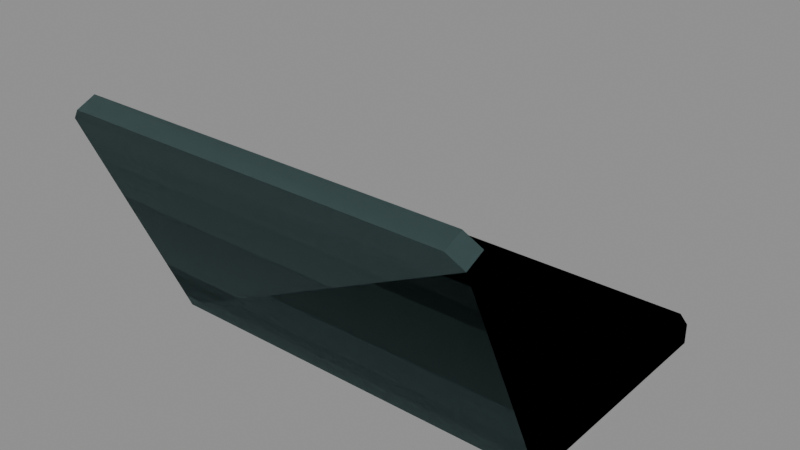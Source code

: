# Source: Prototype.blend  (saved by Blender 4.5.92; exported with 4.5.12 LTS)
import bpy
from mathutils import Matrix  # noqa: F401  (used for matrix-valued properties, if any)

bpy.ops.wm.read_factory_settings(use_empty=True)
scene = bpy.context.scene
scene.name = 'Scene'

# ---- collections
col_ph_laptop_alt = bpy.data.collections.new('ph_laptop_alt'); scene.collection.children.link(col_ph_laptop_alt)

# ---- materials (node trees are filled in below, after node groups)
mat_metaldark = bpy.data.materials.new('metalDark')
mat_metaldark.diffuse_color = (0.07, 0.12, 0.12, 1.0)
mat_metaldark.roughness = 1.0
mat_metal = bpy.data.materials.new('metal')
mat_metal.diffuse_color = (0.52, 0.65, 0.68, 1.0)
mat_metal.roughness = 1.0
mat_metalmedium = bpy.data.materials.new('metalMedium')
mat_metalmedium.diffuse_color = (0.11, 0.19, 0.19, 1.0)
mat_metalmedium.roughness = 1.0

# ---- material node trees
mat_metaldark.use_nodes = True; mat_metaldark.node_tree.nodes.clear()
_N = mat_metaldark.node_tree.nodes; _L = mat_metaldark.node_tree.links
n0 = _N.new('ShaderNodeBsdfPrincipled'); n0.name = 'Principled BSDF'; n0.location = (0, 300)
n0.inputs[0].default_value = (0.07, 0.12, 0.12, 1.0)
n0.inputs[2].default_value = 1.0
n1 = _N.new('ShaderNodeOutputMaterial'); n1.name = 'Material Output'; n1.location = (300, 300)
_L.new(n0.outputs[0], n1.inputs[0])
n1.is_active_output = True
mat_metal.use_nodes = True; mat_metal.node_tree.nodes.clear()
_N = mat_metal.node_tree.nodes; _L = mat_metal.node_tree.links
n0 = _N.new('ShaderNodeBsdfPrincipled'); n0.name = 'Principled BSDF'; n0.location = (0, 300)
n0.inputs[0].default_value = (0.52, 0.65, 0.68, 1.0)
n0.inputs[2].default_value = 1.0
n1 = _N.new('ShaderNodeOutputMaterial'); n1.name = 'Material Output'; n1.location = (300, 300)
_L.new(n0.outputs[0], n1.inputs[0])
n1.is_active_output = True
mat_metalmedium.use_nodes = True; mat_metalmedium.node_tree.nodes.clear()
_N = mat_metalmedium.node_tree.nodes; _L = mat_metalmedium.node_tree.links
n0 = _N.new('ShaderNodeBsdfPrincipled'); n0.name = 'Principled BSDF'; n0.location = (0, 300)
n0.inputs[0].default_value = (0.11, 0.19, 0.19, 1.0)
n0.inputs[2].default_value = 1.0
n1 = _N.new('ShaderNodeOutputMaterial'); n1.name = 'Material Output'; n1.location = (300, 300)
_L.new(n0.outputs[0], n1.inputs[0])
n1.is_active_output = True

# ---- meshes
me_laptop_2 = bpy.data.meshes.new('laptop_2')
me_laptop_2.from_pydata([(0.132, 0.1112, 0.0), (0.132, -0.05006, 0.0), (-0.132, -0.05006, 0.0), (0.1232, 0.12, 0.0), (-0.1232, 0.12, 0.0), (-0.132, 0.1112, 0.0), (0.132, 0.1112, 0.0), (0.1232, 0.12, 0.0), (0.1232, 0.12, 0.0132), (0.132, 0.1112, 0.0132), (-0.1232, 0.12, 0.0), (-0.132, 0.1112, 0.0), (-0.132, 0.1112, 0.0132), (-0.1232, 0.12, 0.0132), (0.1232, 0.12, 0.0), (-0.1232, 0.12, 0.0), (-0.1232, 0.12, 0.0132), (0.1232, 0.12, 0.0132), (0.132, -0.1164, 0.1484), (0.132, -0.1044, 0.1538), (0.1232, -0.108, 0.1618), (0.1232, -0.12, 0.1564), (-0.1143, -0.04875, 0.02939), (0.132, -0.04151, 0.0132), (-0.132, -0.04151, 0.0132), (-0.132, -0.1044, 0.1538), (-0.1143, -0.1007, 0.1456), (0.1143, -0.1007, 0.1456), (0.1143, -0.04875, 0.02939), (0.132, -0.1044, 0.1538), (-0.1232, -0.108, 0.1618), (0.1232, -0.108, 0.1618), (0.132, 0.1112, 0.0), (0.132, 0.1112, 0.0132), (0.132, -0.04151, 0.0132), (0.132, -0.05006, 0.0), (0.132, -0.1044, 0.1538), (0.132, -0.1164, 0.1484), (-0.1232, -0.108, 0.1618), (-0.132, -0.1044, 0.1538), (-0.132, -0.1164, 0.1484), (-0.1232, -0.12, 0.1564), (0.1232, -0.12, 0.1564), (0.1232, -0.108, 0.1618), (-0.1232, -0.108, 0.1618), (-0.1232, -0.12, 0.1564), (-0.132, -0.05006, 0.0), (0.132, -0.05006, 0.0), (0.132, -0.1164, 0.1484), (-0.132, -0.1164, 0.1484), (0.1232, -0.12, 0.1564), (-0.1232, -0.12, 0.1564), (0.05211, 0.101, 0.0132), (0.1063, 0.05177, 0.0132), (0.1232, 0.12, 0.0132), (-0.1232, 0.12, 0.0132), (0.003713, 0.101, 0.0132), (0.003713, 0.07457, 0.0132), (-0.0454, 0.05177, 0.0132), (-0.0584, 0.05177, 0.0132), (-0.0454, -0.01831, 0.0132), (-0.1103, 0.05177, 0.0132), (-0.1103, -0.01831, 0.0132), (0.1063, -0.01831, 0.0132), (0.132, -0.04151, 0.0132), (0.132, 0.1112, 0.0132), (-0.132, -0.04151, 0.0132), (-0.0584, -0.01831, 0.0132), (-0.132, 0.1112, 0.0132), (0.05211, 0.07457, 0.0132), (-0.132, 0.1112, 0.0132), (-0.132, 0.1112, 0.0), (-0.132, -0.05006, 0.0), (-0.132, -0.04151, 0.0132), (-0.132, -0.1044, 0.1538), (-0.132, -0.1164, 0.1484), (0.1143, -0.04875, 0.02939), (-0.1143, -0.04875, 0.02939), (-0.1143, -0.1007, 0.1456), (0.1143, -0.1007, 0.1456), (0.05211, 0.07457, 0.0132), (0.05211, 0.101, 0.0132), (0.003713, 0.101, 0.0132), (0.003713, 0.07457, 0.0132), (0.1063, -0.01831, 0.0132), (0.1063, 0.05177, 0.0132), (-0.0454, 0.05177, 0.0132), (-0.0454, -0.01831, 0.0132), (-0.0584, -0.01831, 0.0132), (-0.0584, 0.05177, 0.0132), (-0.1103, 0.05177, 0.0132), (-0.1103, -0.01831, 0.0132), (0.05211, 0.07457, 0.0132), (0.05211, 0.101, 0.0132), (0.003713, 0.101, 0.0132), (0.003713, 0.07457, 0.0132), (0.1063, -0.01831, 0.0132), (0.1063, 0.05177, 0.0132), (-0.0454, 0.05177, 0.0132), (-0.0454, -0.01831, 0.0132), (-0.0584, -0.01831, 0.0132), (-0.0584, 0.05177, 0.0132), (-0.1103, 0.05177, 0.0132), (-0.1103, -0.01831, 0.0132), (0.132, 0.1112, 0.0), (0.132, -0.05006, 0.0), (-0.132, -0.05006, 0.0), (0.1232, 0.12, 0.0), (-0.1232, 0.12, 0.0), (-0.132, 0.1112, 0.0), (0.132, 0.1112, 0.0), (0.1232, 0.12, 0.0), (0.1232, 0.12, 0.0132), (0.132, 0.1112, 0.0132), (-0.1232, 0.12, 0.0), (-0.132, 0.1112, 0.0), (-0.132, 0.1112, 0.0132), (-0.1232, 0.12, 0.0132), (0.1232, 0.12, 0.0), (-0.1232, 0.12, 0.0), (-0.1232, 0.12, 0.0132), (0.1232, 0.12, 0.0132), (0.132, -0.1164, 0.1484), (0.132, -0.1044, 0.1538), (0.1232, -0.108, 0.1618), (0.1232, -0.12, 0.1564), (-0.1143, -0.04875, 0.02939), (0.132, -0.04151, 0.0132), (-0.132, -0.04151, 0.0132), (-0.132, -0.1044, 0.1538), (-0.1143, -0.1007, 0.1456), (0.1143, -0.1007, 0.1456), (0.1143, -0.04875, 0.02939), (0.132, -0.1044, 0.1538), (-0.1232, -0.108, 0.1618), (0.1232, -0.108, 0.1618), (0.132, 0.1112, 0.0), (0.132, 0.1112, 0.0132), (0.132, -0.04151, 0.0132), (0.132, -0.05006, 0.0), (0.132, -0.1044, 0.1538), (0.132, -0.1164, 0.1484), (-0.1232, -0.108, 0.1618), (-0.132, -0.1044, 0.1538), (-0.132, -0.1164, 0.1484), (-0.1232, -0.12, 0.1564), (0.1232, -0.12, 0.1564), (0.1232, -0.108, 0.1618), (-0.1232, -0.108, 0.1618), (-0.1232, -0.12, 0.1564), (-0.132, -0.05006, 0.0), (0.132, -0.05006, 0.0), (0.132, -0.1164, 0.1484), (-0.132, -0.1164, 0.1484), (0.1232, -0.12, 0.1564), (-0.1232, -0.12, 0.1564), (0.05211, 0.101, 0.0132), (0.1063, 0.05177, 0.0132), (0.1232, 0.12, 0.0132), (-0.1232, 0.12, 0.0132), (0.003713, 0.101, 0.0132), (0.003713, 0.07457, 0.0132), (-0.0454, 0.05177, 0.0132), (-0.0584, 0.05177, 0.0132), (-0.0454, -0.01831, 0.0132), (-0.1103, 0.05177, 0.0132), (-0.1103, -0.01831, 0.0132), (0.1063, -0.01831, 0.0132), (0.132, -0.04151, 0.0132), (0.132, 0.1112, 0.0132), (-0.132, -0.04151, 0.0132), (-0.0584, -0.01831, 0.0132), (-0.132, 0.1112, 0.0132), (0.05211, 0.07457, 0.0132), (-0.132, 0.1112, 0.0132), (-0.132, 0.1112, 0.0), (-0.132, -0.05006, 0.0), (-0.132, -0.04151, 0.0132), (-0.132, -0.1044, 0.1538), (-0.132, -0.1164, 0.1484), (0.1143, -0.04875, 0.02939), (-0.1143, -0.04875, 0.02939), (-0.1143, -0.1007, 0.1456), (0.1143, -0.1007, 0.1456)], [], [(0, 1, 2), (2, 3, 0), (2, 4, 3), (2, 5, 4), (6, 7, 8), (8, 9, 6), (10, 11, 12), (12, 13, 10), (14, 15, 16), (16, 17, 14), (18, 19, 20), (20, 21, 18), (22, 23, 24), (24, 25, 22), (25, 26, 22), (25, 27, 26), (23, 22, 28), (28, 29, 23), (28, 27, 29), (27, 25, 29), (25, 30, 29), (30, 31, 29), (32, 33, 34), (34, 35, 32), (34, 36, 35), (36, 37, 35), (38, 39, 40), (40, 41, 38), (42, 43, 44), (44, 45, 42), (46, 47, 48), (48, 49, 46), (48, 50, 49), (50, 51, 49), (52, 53, 54), (54, 55, 52), (55, 56, 52), (55, 57, 56), (55, 58, 57), (55, 59, 58), (59, 60, 58), (55, 61, 59), (55, 62, 61), (54, 53, 63), (54, 63, 64), (64, 65, 54), (63, 66, 64), (63, 60, 66), (62, 55, 66), (60, 67, 66), (60, 59, 67), (67, 62, 66), (55, 68, 66), (69, 57, 58), (69, 58, 53), (53, 52, 69), (70, 71, 72), (72, 73, 70), (72, 74, 73), (72, 75, 74), (76, 77, 78), (78, 79, 76), (80, 81, 82), (82, 83, 80), (84, 85, 86), (86, 87, 84), (88, 89, 90), (90, 91, 88), (92, 93, 94), (94, 95, 92), (96, 97, 98), (98, 99, 96), (100, 101, 102), (102, 103, 100), (104, 105, 106), (106, 107, 104), (106, 108, 107), (106, 109, 108), (110, 111, 112), (112, 113, 110), (114, 115, 116), (116, 117, 114), (118, 119, 120), (120, 121, 118), (122, 123, 124), (124, 125, 122), (126, 127, 128), (128, 129, 126), (129, 130, 126), (129, 131, 130), (127, 126, 132), (132, 133, 127), (132, 131, 133), (131, 129, 133), (129, 134, 133), (134, 135, 133), (136, 137, 138), (138, 139, 136), (138, 140, 139), (140, 141, 139), (142, 143, 144), (144, 145, 142), (146, 147, 148), (148, 149, 146), (150, 151, 152), (152, 153, 150), (152, 154, 153), (154, 155, 153), (156, 157, 158), (158, 159, 156), (159, 160, 156), (159, 161, 160), (159, 162, 161), (159, 163, 162), (163, 164, 162), (159, 165, 163), (159, 166, 165), (158, 157, 167), (158, 167, 168), (168, 169, 158), (167, 170, 168), (167, 164, 170), (166, 159, 170), (164, 171, 170), (164, 163, 171), (171, 166, 170), (159, 172, 170), (173, 161, 162), (173, 162, 157), (157, 156, 173), (174, 175, 176), (176, 177, 174), (176, 178, 177), (176, 179, 178), (180, 181, 182), (182, 183, 180)])
me_laptop_2.polygons.foreach_set('use_smooth', [True] * 136)
me_laptop_2.polygons.foreach_set('material_index', [0, 0, 0, 0, 0, 0, 0, 0, 0, 0, 0, 0, 0, 0, 0, 0, 0, 0, 0, 0, 0, 0, 0, 0, 0, 0, 0, 0, 0, 0, 0, 0, 0, 0, 0, 0, 0, 0, 0, 0, 0, 0, 0, 0, 0, 0, 0, 0, 0, 0, 0, 0, 0, 0, 0, 0, 0, 0, 0, 0, 1, 1, 2, 2, 2, 2, 2, 2, 2, 2, 2, 2, 2, 2, 0, 0, 0, 0, 0, 0, 0, 0, 0, 0, 0, 0, 0, 0, 0, 0, 0, 0, 0, 0, 0, 0, 0, 0, 0, 0, 0, 0, 0, 0, 0, 0, 0, 0, 0, 0, 0, 0, 0, 0, 0, 0, 0, 0, 0, 0, 0, 0, 0, 0, 0, 0, 0, 0, 0, 0, 0, 0, 0, 0, 1, 1])
_uv = me_laptop_2.uv_layers.new(name='st')
_uv.uv.foreach_set('vector', [0.0, 0.7874, 0.0, 15.22, -23.62, 15.22, -23.62, 15.22, -0.7874, 0.0, 0.0, 0.7874, -23.62, 15.22, -22.83, 0.0, -0.7874, 0.0, -23.62, 15.22, -23.62, 0.7874, -22.83, 0.0, -0.5568, 0.0, 0.5568, 0.0, 0.5568, 1.181, 0.5568, 1.181, -0.5568, 1.181, -0.5568, 0.0, 16.15, 0.0, 17.26, 0.0, 17.26, 1.181, 17.26, 1.181, 16.15, 1.181, 16.15, 0.0, 0.7874, 0.0, 22.83, 0.0, 22.83, 1.181, 22.83, 1.181, 0.7874, 1.181, 0.7874, 0.0, -19.59, 4.978, -18.59, 5.609, -19.19, 6.551, -19.19, 6.551, -20.18, 5.919, -19.59, 4.978, 22.04, 8.567, 7.406e-17, 6.98, 23.62, 6.98, 23.62, 6.98, 23.62, 20.76, 22.04, 8.567, 23.62, 20.76, 22.04, 19.96, 22.04, 8.567, 23.62, 20.76, 1.587, 19.96, 22.04, 19.96, 7.406e-17, 6.98, 22.04, 8.567, 1.587, 8.567, 1.587, 8.567, 1.029e-16, 20.76, 7.406e-17, 6.98, 1.587, 8.567, 1.587, 19.96, 1.029e-16, 20.76, 1.587, 19.96, 23.62, 20.76, 1.029e-16, 20.76, 23.62, 20.76, 22.83, 21.55, 1.029e-16, 20.76, 22.83, 21.55, 0.7874, 21.55, 1.029e-16, 20.76, -0.7874, 0.0, -0.7874, 1.181, -14.45, 1.181, -14.45, 1.181, -15.22, 0.0, -0.7874, 0.0, -14.45, 1.181, -20.08, 13.76, -15.22, 0.0, -20.08, 13.76, -21.16, 13.28, -15.22, 0.0, 10.26, -7.565, 9.661, -8.506, 10.66, -9.138, 10.66, -9.138, 11.25, -8.197, 10.26, -7.565, -0.7874, -13.89, -0.7874, -12.71, -22.83, -12.71, -22.83, -12.71, -22.83, -13.89, -0.7874, -13.89, -23.62, 6.215, 1.05e-17, 6.215, 1.46e-17, 20.76, 1.46e-17, 20.76, -23.62, 20.76, -23.62, 6.215, 1.46e-17, 20.76, -0.7874, 21.55, -23.62, 20.76, -0.7874, 21.55, -22.83, 21.55, -23.62, 20.76, 7.148, 1.699, 2.296, 6.108, 0.7874, 0.0, 0.7874, 0.0, 22.83, 0.0, 7.148, 1.699, 22.83, 0.0, 11.48, 1.699, 7.148, 1.699, 22.83, 0.0, 11.48, 4.068, 11.48, 1.699, 22.83, 0.0, 15.87, 6.108, 11.48, 4.068, 22.83, 0.0, 17.04, 6.108, 15.87, 6.108, 17.04, 6.108, 15.87, 12.38, 15.87, 6.108, 22.83, 0.0, 21.68, 6.108, 17.04, 6.108, 22.83, 0.0, 21.68, 12.38, 21.68, 6.108, 0.7874, 0.0, 2.296, 6.108, 2.296, 12.38, 0.7874, 0.0, 2.296, 12.38, 1.15e-17, 14.45, 1.15e-17, 14.45, 1.15e-17, 0.7874, 0.7874, 0.0, 2.296, 12.38, 23.62, 14.45, 1.15e-17, 14.45, 2.296, 12.38, 15.87, 12.38, 23.62, 14.45, 21.68, 12.38, 22.83, 0.0, 23.62, 14.45, 15.87, 12.38, 17.04, 12.38, 23.62, 14.45, 15.87, 12.38, 17.04, 6.108, 17.04, 12.38, 17.04, 12.38, 21.68, 12.38, 23.62, 14.45, 22.83, 0.0, 23.62, 0.7874, 23.62, 14.45, 7.148, 4.068, 11.48, 4.068, 15.87, 6.108, 7.148, 4.068, 15.87, 6.108, 2.296, 6.108, 2.296, 6.108, 7.148, 1.699, 7.148, 4.068, 0.7874, 1.181, 0.7874, 0.0, 15.22, 0.0, 15.22, 0.0, 14.45, 1.181, 0.7874, 1.181, 15.22, 0.0, 20.08, 13.76, 14.45, 1.181, 15.22, 0.0, 21.16, 13.28, 20.08, 13.76, 1.587, 8.567, 22.04, 8.567, 22.04, 19.96, 22.04, 19.96, 1.587, 19.96, 1.587, 8.567, 7.148, 4.068, 7.148, 1.699, 11.48, 1.699, 11.48, 1.699, 11.48, 4.068, 7.148, 4.068, 2.296, 12.38, 2.296, 6.108, 15.87, 6.108, 15.87, 6.108, 15.87, 12.38, 2.296, 12.38, 17.04, 12.38, 17.04, 6.108, 21.68, 6.108, 21.68, 6.108, 21.68, 12.38, 17.04, 12.38, 7.148, 4.068, 7.148, 1.699, 11.48, 1.699, 11.48, 1.699, 11.48, 4.068, 7.148, 4.068, 2.296, 12.38, 2.296, 6.108, 15.87, 6.108, 15.87, 6.108, 15.87, 12.38, 2.296, 12.38, 17.04, 12.38, 17.04, 6.108, 21.68, 6.108, 21.68, 6.108, 21.68, 12.38, 17.04, 12.38, 0.0, 0.7874, 0.0, 15.22, -23.62, 15.22, -23.62, 15.22, -0.7874, 0.0, 0.0, 0.7874, -23.62, 15.22, -22.83, 0.0, -0.7874, 0.0, -23.62, 15.22, -23.62, 0.7874, -22.83, 0.0, -0.5568, 0.0, 0.5568, 0.0, 0.5568, 1.181, 0.5568, 1.181, -0.5568, 1.181, -0.5568, 0.0, 16.15, 0.0, 17.26, 0.0, 17.26, 1.181, 17.26, 1.181, 16.15, 1.181, 16.15, 0.0, 0.7874, 0.0, 22.83, 0.0, 22.83, 1.181, 22.83, 1.181, 0.7874, 1.181, 0.7874, 0.0, -19.59, 4.978, -18.59, 5.609, -19.19, 6.551, -19.19, 6.551, -20.18, 5.919, -19.59, 4.978, 22.04, 8.567, 7.406e-17, 6.98, 23.62, 6.98, 23.62, 6.98, 23.62, 20.76, 22.04, 8.567, 23.62, 20.76, 22.04, 19.96, 22.04, 8.567, 23.62, 20.76, 1.587, 19.96, 22.04, 19.96, 7.406e-17, 6.98, 22.04, 8.567, 1.587, 8.567, 1.587, 8.567, 1.029e-16, 20.76, 7.406e-17, 6.98, 1.587, 8.567, 1.587, 19.96, 1.029e-16, 20.76, 1.587, 19.96, 23.62, 20.76, 1.029e-16, 20.76, 23.62, 20.76, 22.83, 21.55, 1.029e-16, 20.76, 22.83, 21.55, 0.7874, 21.55, 1.029e-16, 20.76, -0.7874, 0.0, -0.7874, 1.181, -14.45, 1.181, -14.45, 1.181, -15.22, 0.0, -0.7874, 0.0, -14.45, 1.181, -20.08, 13.76, -15.22, 0.0, -20.08, 13.76, -21.16, 13.28, -15.22, 0.0, 10.26, -7.565, 9.661, -8.506, 10.66, -9.138, 10.66, -9.138, 11.25, -8.197, 10.26, -7.565, -0.7874, -13.89, -0.7874, -12.71, -22.83, -12.71, -22.83, -12.71, -22.83, -13.89, -0.7874, -13.89, -23.62, 6.215, 1.05e-17, 6.215, 1.46e-17, 20.76, 1.46e-17, 20.76, -23.62, 20.76, -23.62, 6.215, 1.46e-17, 20.76, -0.7874, 21.55, -23.62, 20.76, -0.7874, 21.55, -22.83, 21.55, -23.62, 20.76, 7.148, 1.699, 2.296, 6.108, 0.7874, 0.0, 0.7874, 0.0, 22.83, 0.0, 7.148, 1.699, 22.83, 0.0, 11.48, 1.699, 7.148, 1.699, 22.83, 0.0, 11.48, 4.068, 11.48, 1.699, 22.83, 0.0, 15.87, 6.108, 11.48, 4.068, 22.83, 0.0, 17.04, 6.108, 15.87, 6.108, 17.04, 6.108, 15.87, 12.38, 15.87, 6.108, 22.83, 0.0, 21.68, 6.108, 17.04, 6.108, 22.83, 0.0, 21.68, 12.38, 21.68, 6.108, 0.7874, 0.0, 2.296, 6.108, 2.296, 12.38, 0.7874, 0.0, 2.296, 12.38, 1.15e-17, 14.45, 1.15e-17, 14.45, 1.15e-17, 0.7874, 0.7874, 0.0, 2.296, 12.38, 23.62, 14.45, 1.15e-17, 14.45, 2.296, 12.38, 15.87, 12.38, 23.62, 14.45, 21.68, 12.38, 22.83, 0.0, 23.62, 14.45, 15.87, 12.38, 17.04, 12.38, 23.62, 14.45, 15.87, 12.38, 17.04, 6.108, 17.04, 12.38, 17.04, 12.38, 21.68, 12.38, 23.62, 14.45, 22.83, 0.0, 23.62, 0.7874, 23.62, 14.45, 7.148, 4.068, 11.48, 4.068, 15.87, 6.108, 7.148, 4.068, 15.87, 6.108, 2.296, 6.108, 2.296, 6.108, 7.148, 1.699, 7.148, 4.068, 0.7874, 1.181, 0.7874, 0.0, 15.22, 0.0, 15.22, 0.0, 14.45, 1.181, 0.7874, 1.181, 15.22, 0.0, 20.08, 13.76, 14.45, 1.181, 15.22, 0.0, 21.16, 13.28, 20.08, 13.76, 1.587, 8.567, 22.04, 8.567, 22.04, 19.96, 22.04, 19.96, 1.587, 19.96, 1.587, 8.567])
me_laptop_2.materials.append(mat_metaldark)
me_laptop_2.materials.append(mat_metal)
me_laptop_2.materials.append(mat_metalmedium)
me_laptop_2.update()
me_laptop_2.normals_split_custom_set([tuple(v) for v in zip(*[iter([0.0, 0.0, -1.0, 0.0, 0.0, -1.0, 0.0, 0.0, -1.0, 0.0, 0.0, -1.0, 0.0, 0.0, -1.0, 0.0, 0.0, -1.0, 0.0, 0.0, -1.0, 0.0, 0.0, -1.0, 0.0, 0.0, -1.0, 0.0, 0.0, -1.0, 0.0, 0.0, -1.0, 0.0, 0.0, -1.0, 0.7071, 0.7071, 0.0, 0.7071, 0.7071, 0.0, 0.7071, 0.7071, 0.0, 0.7071, 0.7071, 0.0, 0.7071, 0.7071, 0.0, 0.7071, 0.7071, 0.0, -0.7071, 0.7071, 0.0, -0.7071, 0.7071, 0.0, -0.7071, 0.7071, 0.0, -0.7071, 0.7071, 0.0, -0.7071, 0.7071, 0.0, -0.7071, 0.7071, 0.0, 0.0, 1.0, 0.0, 0.0, 1.0, 0.0, 0.0, 1.0, 0.0, 0.0, 1.0, 0.0, 0.0, 1.0, 0.0, 0.0, 1.0, 0.0, 0.7071, -0.2887, 0.6455, 0.7071, -0.2887, 0.6455, 0.7071, -0.2887, 0.6455, 0.7071, -0.2887, 0.6455, 0.7071, -0.2887, 0.6455, 0.7071, -0.2887, 0.6455, 1.99e-06, 0.9128, 0.4083, -2.046e-06, 0.9128, 0.4083, 2.046e-06, 0.9128, 0.4083, 2.046e-06, 0.9128, 0.4083, 1.078e-06, 0.9128, 0.4083, 1.99e-06, 0.9128, 0.4083, 1.078e-06, 0.9128, 0.4083, 8.916e-07, 0.9128, 0.4083, 1.99e-06, 0.9128, 0.4083, 1.078e-06, 0.9128, 0.4083, -8.916e-07, 0.9128, 0.4083, 8.916e-07, 0.9128, 0.4083, -2.046e-06, 0.9128, 0.4083, 1.99e-06, 0.9128, 0.4083, -1.99e-06, 0.9128, 0.4083, -1.99e-06, 0.9128, 0.4083, -1.078e-06, 0.9128, 0.4083, -2.046e-06, 0.9128, 0.4083, -1.99e-06, 0.9128, 0.4083, -8.916e-07, 0.9128, 0.4083, -1.078e-06, 0.9128, 0.4083, -8.916e-07, 0.9128, 0.4083, 1.078e-06, 0.9128, 0.4083, -1.078e-06, 0.9128, 0.4083, 1.078e-06, 0.9128, 0.4083, 0.0, 0.9128, 0.4083, -1.078e-06, 0.9128, 0.4083, 0.0, 0.9128, 0.4083, 0.0, 0.9128, 0.4083, -1.078e-06, 0.9128, 0.4083, 1.0, 0.0, 0.0, 1.0, 0.0, 0.0, 1.0, 0.0, 0.0, 1.0, 0.0, 0.0, 1.0, 0.0, 0.0, 1.0, 0.0, 0.0, 1.0, 0.0, 0.0, 1.0, 0.0, 0.0, 1.0, 0.0, 0.0, 1.0, 0.0, 0.0, 1.0, 0.0, 0.0, 1.0, 0.0, 0.0, -0.7071, -0.2887, 0.6455, -0.7071, -0.2887, 0.6455, -0.7071, -0.2887, 0.6455, -0.7071, -0.2887, 0.6455, -0.7071, -0.2887, 0.6455, -0.7071, -0.2887, 0.6455, 0.0, -0.4083, 0.9128, 0.0, -0.4083, 0.9128, 0.0, -0.4083, 0.9128, 0.0, -0.4083, 0.9128, 0.0, -0.4083, 0.9128, 0.0, -0.4083, 0.9128, 0.0, -0.9128, -0.4083, 0.0, -0.9128, -0.4083, 0.0, -0.9128, -0.4083, 0.0, -0.9128, -0.4083, 0.0, -0.9128, -0.4083, 0.0, -0.9128, -0.4083, 0.0, -0.9128, -0.4083, 0.0, -0.9128, -0.4083, 0.0, -0.9128, -0.4083, 0.0, -0.9128, -0.4083, 0.0, -0.9128, -0.4083, 0.0, -0.9128, -0.4083, 0.0, 0.0, 1.0, 0.0, 0.0, 1.0, -4.036e-08, 0.0, 1.0, -4.036e-08, 0.0, 1.0, 1.437e-09, 0.0, 1.0, 0.0, 0.0, 1.0, 1.437e-09, 0.0, 1.0, 6.322e-09, 0.0, 1.0, 0.0, 0.0, 1.0, 1.437e-09, 0.0, 1.0, 4.511e-09, 0.0, 1.0, 6.322e-09, 0.0, 1.0, 1.437e-09, 0.0, 1.0, 0.0, 0.0, 1.0, 4.511e-09, 0.0, 1.0, 1.437e-09, 0.0, 1.0, 0.0, 0.0, 1.0, 0.0, 0.0, 1.0, 0.0, 0.0, 1.0, 0.0, 0.0, 1.0, 0.0, 0.0, 1.0, 1.437e-09, 0.0, 1.0, 0.0, 0.0, 1.0, 0.0, 0.0, 1.0, 1.437e-09, 0.0, 1.0, 0.0, 0.0, 1.0, 0.0, 0.0, 1.0, -4.036e-08, 0.0, 1.0, 0.0, 0.0, 1.0, 2.054e-08, 0.0, 1.0, -4.036e-08, 0.0, 1.0, 2.054e-08, 0.0, 1.0, 1.717e-08, 0.0, 1.0, 1.717e-08, 0.0, 1.0, -1.407e-07, 0.0, 1.0, -4.036e-08, 0.0, 1.0, 2.054e-08, 0.0, 1.0, 0.0, 0.0, 1.0, 1.717e-08, 0.0, 1.0, 2.054e-08, 0.0, 1.0, 0.0, 0.0, 1.0, 0.0, 0.0, 1.0, 0.0, 0.0, 1.0, 1.437e-09, 0.0, 1.0, 0.0, 0.0, 1.0, 0.0, 0.0, 1.0, 0.0, 0.0, 1.0, 0.0, 0.0, 1.0, 0.0, 0.0, 1.0, 0.0, 0.0, 1.0, 0.0, 0.0, 1.0, 0.0, 0.0, 1.0, 0.0, 0.0, 1.0, 0.0, 0.0, 1.0, 1.437e-09, 0.0, 1.0, 0.0, 0.0, 1.0, 0.0, 0.0, 1.0, 0.0, 0.0, 1.0, 4.511e-09, 0.0, 1.0, 0.0, 0.0, 1.0, 0.0, 0.0, 1.0, 0.0, 0.0, 1.0, 0.0, 0.0, 1.0, 0.0, 0.0, 1.0, 0.0, 0.0, 1.0, 0.0, 0.0, 1.0, -1.0, 0.0, 0.0, -1.0, 0.0, 0.0, -1.0, 1.103e-08, 0.0, -1.0, 1.103e-08, 0.0, -1.0, 0.0, 0.0, -1.0, 0.0, 0.0, -1.0, 1.103e-08, 0.0, -1.0, 2.573e-07, 0.0, -1.0, 0.0, 0.0, -1.0, 1.103e-08, 0.0, -1.0, 2.713e-07, 0.0, -1.0, 2.573e-07, 0.0, 0.0, 0.9128, 0.4083, 0.0, 0.9128, 0.4083, 0.0, 0.9128, 0.4083, 0.0, 0.9128, 0.4083, 0.0, 0.9128, 0.4083, 0.0, 0.9128, 0.4083, 0.0, 0.0, 1.0, 0.0, 0.0, 1.0, 0.0, 0.0, 1.0, 0.0, 0.0, 1.0, 0.0, 0.0, 1.0, 0.0, 0.0, 1.0, 0.0, 0.0, 1.0, 0.0, 0.0, 1.0, 0.0, 0.0, 1.0, 0.0, 0.0, 1.0, 0.0, 0.0, 1.0, 0.0, 0.0, 1.0, 0.0, 0.0, 1.0, 0.0, 0.0, 1.0, 0.0, 0.0, 1.0, 0.0, 0.0, 1.0, 0.0, 0.0, 1.0, 0.0, 0.0, 1.0, 0.0, 0.0, 1.0, 0.0, 0.0, 1.0, 0.0, 0.0, 1.0, 0.0, 0.0, 1.0, 0.0, 0.0, 1.0, 0.0, 0.0, 1.0, 0.0, 0.0, 1.0, 0.0, 0.0, 1.0, 0.0, 0.0, 1.0, 0.0, 0.0, 1.0, 0.0, 0.0, 1.0, 0.0, 0.0, 1.0, 0.0, 0.0, 1.0, 0.0, 0.0, 1.0, 0.0, 0.0, 1.0, 0.0, 0.0, 1.0, 0.0, 0.0, 1.0, 0.0, 0.0, 1.0, 0.0, 0.0, -1.0, 0.0, 0.0, -1.0, 0.0, 0.0, -1.0, 0.0, 0.0, -1.0, 0.0, 0.0, -1.0, 0.0, 0.0, -1.0, 0.0, 0.0, -1.0, 0.0, 0.0, -1.0, 0.0, 0.0, -1.0, 0.0, 0.0, -1.0, 0.0, 0.0, -1.0, 0.0, 0.0, -1.0, 0.7071, 0.7071, 0.0, 0.7071, 0.7071, 0.0, 0.7071, 0.7071, 0.0, 0.7071, 0.7071, 0.0, 0.7071, 0.7071, 0.0, 0.7071, 0.7071, 0.0, -0.7071, 0.7071, 0.0, -0.7071, 0.7071, 0.0, -0.7071, 0.7071, 0.0, -0.7071, 0.7071, 0.0, -0.7071, 0.7071, 0.0, -0.7071, 0.7071, 0.0, 0.0, 1.0, 0.0, 0.0, 1.0, 0.0, 0.0, 1.0, 0.0, 0.0, 1.0, 0.0, 0.0, 1.0, 0.0, 0.0, 1.0, 0.0, 0.7071, -0.2887, 0.6455, 0.7071, -0.2887, 0.6455, 0.7071, -0.2887, 0.6455, 0.7071, -0.2887, 0.6455, 0.7071, -0.2887, 0.6455, 0.7071, -0.2887, 0.6455, 1.99e-06, 0.9128, 0.4083, -2.046e-06, 0.9128, 0.4083, 2.046e-06, 0.9128, 0.4083, 2.046e-06, 0.9128, 0.4083, 1.078e-06, 0.9128, 0.4083, 1.99e-06, 0.9128, 0.4083, 1.078e-06, 0.9128, 0.4083, 8.916e-07, 0.9128, 0.4083, 1.99e-06, 0.9128, 0.4083, 1.078e-06, 0.9128, 0.4083, -8.916e-07, 0.9128, 0.4083, 8.916e-07, 0.9128, 0.4083, -2.046e-06, 0.9128, 0.4083, 1.99e-06, 0.9128, 0.4083, -1.99e-06, 0.9128, 0.4083, -1.99e-06, 0.9128, 0.4083, -1.078e-06, 0.9128, 0.4083, -2.046e-06, 0.9128, 0.4083, -1.99e-06, 0.9128, 0.4083, -8.916e-07, 0.9128, 0.4083, -1.078e-06, 0.9128, 0.4083, -8.916e-07, 0.9128, 0.4083, 1.078e-06, 0.9128, 0.4083, -1.078e-06, 0.9128, 0.4083, 1.078e-06, 0.9128, 0.4083, 0.0, 0.9128, 0.4083, -1.078e-06, 0.9128, 0.4083, 0.0, 0.9128, 0.4083, 0.0, 0.9128, 0.4083, -1.078e-06, 0.9128, 0.4083, 1.0, 0.0, 0.0, 1.0, 0.0, 0.0, 1.0, 0.0, 0.0, 1.0, 0.0, 0.0, 1.0, 0.0, 0.0, 1.0, 0.0, 0.0, 1.0, 0.0, 0.0, 1.0, 0.0, 0.0, 1.0, 0.0, 0.0, 1.0, 0.0, 0.0, 1.0, 0.0, 0.0, 1.0, 0.0, 0.0, -0.7071, -0.2887, 0.6455, -0.7071, -0.2887, 0.6455, -0.7071, -0.2887, 0.6455, -0.7071, -0.2887, 0.6455, -0.7071, -0.2887, 0.6455, -0.7071, -0.2887, 0.6455, 0.0, -0.4083, 0.9128, 0.0, -0.4083, 0.9128, 0.0, -0.4083, 0.9128, 0.0, -0.4083, 0.9128, 0.0, -0.4083, 0.9128, 0.0, -0.4083, 0.9128, 0.0, -0.9128, -0.4083, 0.0, -0.9128, -0.4083, 0.0, -0.9128, -0.4083, 0.0, -0.9128, -0.4083, 0.0, -0.9128, -0.4083, 0.0, -0.9128, -0.4083, 0.0, -0.9128, -0.4083, 0.0, -0.9128, -0.4083, 0.0, -0.9128, -0.4083, 0.0, -0.9128, -0.4083, 0.0, -0.9128, -0.4083, 0.0, -0.9128, -0.4083, 0.0, 0.0, 1.0, 0.0, 0.0, 1.0, -4.036e-08, 0.0, 1.0, -4.036e-08, 0.0, 1.0, 1.437e-09, 0.0, 1.0, 0.0, 0.0, 1.0, 1.437e-09, 0.0, 1.0, 6.322e-09, 0.0, 1.0, 0.0, 0.0, 1.0, 1.437e-09, 0.0, 1.0, 4.511e-09, 0.0, 1.0, 6.322e-09, 0.0, 1.0, 1.437e-09, 0.0, 1.0, 0.0, 0.0, 1.0, 4.511e-09, 0.0, 1.0, 1.437e-09, 0.0, 1.0, 0.0, 0.0, 1.0, 0.0, 0.0, 1.0, 0.0, 0.0, 1.0, 0.0, 0.0, 1.0, 0.0, 0.0, 1.0, 1.437e-09, 0.0, 1.0, 0.0, 0.0, 1.0, 0.0, 0.0, 1.0, 1.437e-09, 0.0, 1.0, 0.0, 0.0, 1.0, 0.0, 0.0, 1.0, -4.036e-08, 0.0, 1.0, 0.0, 0.0, 1.0, 2.054e-08, 0.0, 1.0, -4.036e-08, 0.0, 1.0, 2.054e-08, 0.0, 1.0, 1.717e-08, 0.0, 1.0, 1.717e-08, 0.0, 1.0, -1.407e-07, 0.0, 1.0, -4.036e-08, 0.0, 1.0, 2.054e-08, 0.0, 1.0, 0.0, 0.0, 1.0, 1.717e-08, 0.0, 1.0, 2.054e-08, 0.0, 1.0, 0.0, 0.0, 1.0, 0.0, 0.0, 1.0, 0.0, 0.0, 1.0, 1.437e-09, 0.0, 1.0, 0.0, 0.0, 1.0, 0.0, 0.0, 1.0, 0.0, 0.0, 1.0, 0.0, 0.0, 1.0, 0.0, 0.0, 1.0, 0.0, 0.0, 1.0, 0.0, 0.0, 1.0, 0.0, 0.0, 1.0, 0.0, 0.0, 1.0, 0.0, 0.0, 1.0, 1.437e-09, 0.0, 1.0, 0.0, 0.0, 1.0, 0.0, 0.0, 1.0, 0.0, 0.0, 1.0, 4.511e-09, 0.0, 1.0, 0.0, 0.0, 1.0, 0.0, 0.0, 1.0, 0.0, 0.0, 1.0, 0.0, 0.0, 1.0, 0.0, 0.0, 1.0, 0.0, 0.0, 1.0, 0.0, 0.0, 1.0, -1.0, 0.0, 0.0, -1.0, 0.0, 0.0, -1.0, 1.103e-08, 0.0, -1.0, 1.103e-08, 0.0, -1.0, 0.0, 0.0, -1.0, 0.0, 0.0, -1.0, 1.103e-08, 0.0, -1.0, 2.573e-07, 0.0, -1.0, 0.0, 0.0, -1.0, 1.103e-08, 0.0, -1.0, 2.713e-07, 0.0, -1.0, 2.573e-07, 0.0, 0.0, 0.9128, 0.4083, 0.0, 0.9128, 0.4083, 0.0, 0.9128, 0.4083, 0.0, 0.9128, 0.4083, 0.0, 0.9128, 0.4083, 0.0, 0.9128, 0.4083])] * 3)])

# ---- objects
ob_materials = bpy.data.objects.new('_materials', None)
ob_laptop_2 = bpy.data.objects.new('laptop_2', me_laptop_2)

# ---- transforms, parenting, visibility, modifiers, constraints
ob_materials.location = (0.0, 0.0, 0.0)
ob_materials.empty_display_size = 0.1
ob_laptop_2.location = (0.0, 0.0, 0.0)

# ---- collection membership
col_ph_laptop_alt.objects.link(ob_materials)
col_ph_laptop_alt.objects.link(ob_laptop_2)

# ---- scene / render settings (as saved in the file)
scene.frame_start = 0; scene.frame_end = 0; scene.frame_set(1)
scene.render.engine = 'BLENDER_EEVEE_NEXT'
bpy.context.view_layer.update()

# ---- added for rendering (the .blend has no active camera and no usable light): camera, sun + grey world if the file has none
cam_auto = bpy.data.cameras.new('AutoCamera')
cam_auto.lens = 50.0
cam_auto.sensor_width = 36.0
cam_auto.clip_end = 1000.0
ob_auto_camera = bpy.data.objects.new('AutoCamera', cam_auto)
scene.collection.objects.link(ob_auto_camera)
ob_auto_camera.location = (0.362506, -0.435007, 0.370909)
ob_auto_camera.rotation_euler = (1.09748, -7.21219e-08, 0.694738)
scene.camera = ob_auto_camera
light_auto_sun = bpy.data.lights.new('AutoSun', 'SUN')
light_auto_sun.energy = 3.0
light_auto_sun.angle = 0.0523599
ob_auto_sun = bpy.data.objects.new('AutoSun', light_auto_sun)
scene.collection.objects.link(ob_auto_sun)
ob_auto_sun.rotation_euler = (0.872665, 0.174533, 0.523599)
if scene.world is None:
    world_auto = bpy.data.worlds.new('AutoWorld')
    world_auto.color = (0.3, 0.3, 0.3)
    scene.world = world_auto
bpy.context.view_layer.update()
